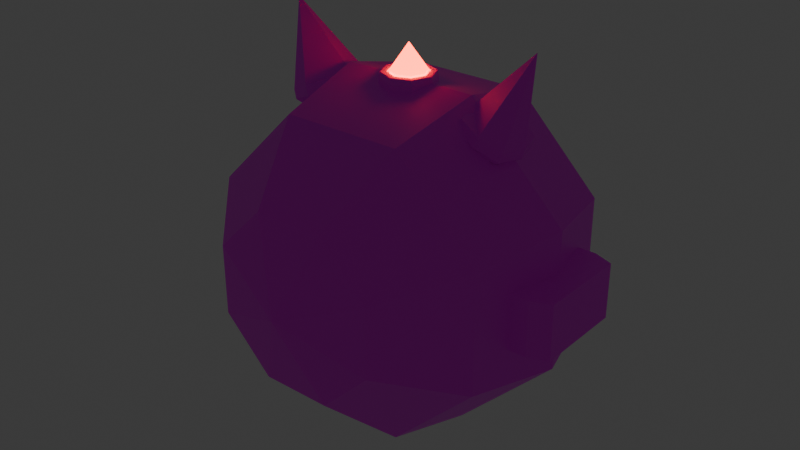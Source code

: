 # Source: kamikaze.blend  (saved by Blender 4.5.90; exported with 4.5.12 LTS)
import bpy
from mathutils import Matrix  # noqa: F401  (used for matrix-valued properties, if any)

bpy.ops.wm.read_factory_settings(use_empty=True)
scene = bpy.context.scene
scene.name = 'Scene'

# ---- collections
col_collection = bpy.data.collections.new('Collection'); scene.collection.children.link(col_collection)

# ---- images (referenced by path relative to the original .blend; pixels are not part of the script)
import os
ASSET_DIR = os.environ.get("B2B_ASSET_DIR", "")  # directory of the original .blend (textures are referenced by path, not embedded)
HERE = os.path.dirname(os.path.abspath(__file__))  # packed textures are extracted next to this script under _unpacked/

def load_image(name, relpath, width, height, colorspace="sRGB"):
    """Load a texture the original file referenced (path relative to the .blend, or extracted next to this script)."""
    p = next((c for c in (os.path.join(HERE, relpath), os.path.join(ASSET_DIR, relpath)) if relpath and os.path.exists(c)), "")
    if p:
        img = bpy.data.images.load(p, check_existing=True)
        img.name = name
    else:  # same state as the original file: an image datablock whose file is absent (Cycles renders it pink)
        img = bpy.data.images.new(name, width, height)
        img.source = "FILE"
        img.filepath = "//" + (relpath or name)
    img.colorspace_settings.name = colorspace
    return img
img_poliigon_metalpaintedmatte_7037_basecolor_jpg = load_image('Poliigon_MetalPaintedMatte_7037_BaseColor.jpg', 'Poliigon_MetalPaintedMatte_7037_BaseColor.jpg', 1024, 1024, 'sRGB')
img_poliigon_metalpaintedmatte_7037_normal_png = load_image('Poliigon_MetalPaintedMatte_7037_Normal.png', 'Poliigon_MetalPaintedMatte_7037_Normal.png', 1024, 1024, 'Non-Color')

# ---- materials (node trees are filled in below, after node groups)
mat_base = bpy.data.materials.new('Base')
mat_base.alpha_threshold = 0.0
mat_base.roughness = 0.5
mat_base.line_color = (0.0, 0.0, 0.0, 1.0)
mat_glow = bpy.data.materials.new('glow')

# ---- material node trees
mat_base.use_nodes = True; mat_base.node_tree.nodes.clear()
_N = mat_base.node_tree.nodes; _L = mat_base.node_tree.links
n0 = _N.new('ShaderNodeOutputMaterial'); n0.name = 'Material Output'; n0.location = (200, 100)
n1 = _N.new('ShaderNodeBsdfPrincipled'); n1.name = 'Principled BSDF'; n1.location = (-200, 100)
n1.inputs[3].default_value = 1.45
n2 = _N.new('ShaderNodeTexImage'); n2.name = 'Image Texture'; n2.location = (-691, 87)
n2.hide = True
n2.image = img_poliigon_metalpaintedmatte_7037_basecolor_jpg
n3 = _N.new('ShaderNodeTexImage'); n3.name = 'Image Texture.001'; n3.location = (-717, -53)
n3.hide = True
n3.image = img_poliigon_metalpaintedmatte_7037_normal_png
n4 = _N.new('ShaderNodeBump'); n4.name = 'Bump'; n4.location = (-432, -60)
n4.hide = True
_L.new(n1.outputs[0], n0.inputs[0])
_L.new(n2.outputs[0], n1.inputs[0])
_L.new(n4.outputs[0], n1.inputs[5])
_L.new(n3.outputs[0], n4.inputs[3])
n0.is_active_output = True
mat_glow.use_nodes = True; mat_glow.node_tree.nodes.clear()
_N = mat_glow.node_tree.nodes; _L = mat_glow.node_tree.links
n0 = _N.new('ShaderNodeBsdfPrincipled'); n0.name = 'Principled BSDF'; n0.location = (-200, 100)
n0.inputs[0].default_value = (1.0, 1.0, 1.0, 1.0)
n0.inputs[27].default_value = (1.0, 0.04317, 0.0, 1.0)
n0.inputs[28].default_value = 10.0
n1 = _N.new('ShaderNodeOutputMaterial'); n1.name = 'Material Output'; n1.location = (200, 100)
_L.new(n0.outputs[0], n1.inputs[0])
n1.is_active_output = True

# ---- world
world_world = bpy.data.worlds.new('World'); scene.world = world_world
world_world.use_nodes = True; world_world.node_tree.nodes.clear()
_N = world_world.node_tree.nodes; _L = world_world.node_tree.links
n0 = _N.new('ShaderNodeOutputWorld'); n0.name = 'World Output'; n0.location = (200, 100)
n1 = _N.new('ShaderNodeBackground'); n1.name = 'Background'; n1.location = (-200, 100)
n1.inputs[0].default_value = (0.05088, 0.05088, 0.05088, 1.0)
_L.new(n1.outputs[0], n0.inputs[0])
n0.is_active_output = True
world_world.color = (0.05088, 0.05088, 0.05088)
world_world.sun_shadow_jitter_overblur = 0.0

# ---- meshes
me_sphere_003 = bpy.data.meshes.new('Sphere.003')
me_sphere_003.from_pydata([(0.4119, -0.866, 0.1706), (0.8001, -0.5, 0.3314), (0.9239, -3.091e-08, 0.3827), (0.8001, 0.5, 0.3314), (0.4619, 0.866, 0.1913), (0.4119, -0.866, -0.1706), (0.8001, -0.5, -0.3314), (0.9239, 0.0, -0.3827), (0.8001, 0.5, -0.3314), (0.4619, 0.866, -0.1913), (0.1706, -0.866, -0.4119), (0.3314, -0.5, -0.8001), (0.3827, 3.091e-08, -0.9239), (0.3314, 0.5, -0.8001), (0.1913, 0.866, -0.4619), (1.673e-08, 1.0, 4.038e-08), (0.1706, -0.866, 0.4119), (0.3314, -0.5, 0.8001), (0.3827, -4.371e-08, 0.9239), (0.3314, 0.5, 0.8001), (0.1913, 0.866, 0.4619), (0.4619, -0.866, 0.1913), (0.4619, -0.866, -0.1913), (0.1913, -0.866, -0.4619), (0.1913, -0.866, 0.4619), (0.3619, -0.866, 0.1499), (0.3619, -0.866, -0.1499), (0.1499, -0.866, -0.3619), (0.1499, -0.866, 0.3619), (0.4119, -0.846, 0.1706), (0.4119, -0.846, -0.1706), (0.1706, -0.846, -0.4119), (0.1706, -0.846, 0.4119), (0.3619, -0.846, 0.1499), (0.3619, -0.846, -0.1499), (0.1499, -0.846, -0.3619), (0.1499, -0.846, 0.3619), (0.2119, -0.866, 0.08779), (0.2119, -0.866, -0.08779), (0.08779, -0.866, -0.2119), (0.08779, -0.866, 0.2119), (-1.643e-08, -0.8484, -3.967e-08), (0.08779, -0.8484, 0.2119), (0.2119, -0.8484, 0.08779), (0.2119, -0.8484, -0.08779), (0.08779, -0.8484, -0.2119), (0.8001, -0.5, -4.999e-08), (-4.146e-10, 0.866, -0.4619), (-2.144e-08, 0.5, -0.8001), (-2.98e-08, 3.731e-08, -0.9239), (-3.817e-08, -0.5, -0.8001), (-2.939e-08, -0.866, -0.4619), (-2.939e-08, -0.866, -0.4119), (-1.449e-08, -0.866, -0.3619), (-2.905e-08, -0.846, -0.4119), (-1.415e-08, -0.846, -0.3619), (-1.449e-08, -0.866, -0.2119), (-1.419e-08, -0.8484, -0.2119), (2.939e-08, 0.866, 0.4619), (3.817e-08, 0.5, 0.8001), (2.98e-08, -3.731e-08, 0.9239), (2.144e-08, -0.5, 0.8001), (4.146e-10, -0.866, 0.4619), (4.147e-10, -0.866, 0.4119), (-1.449e-08, -0.866, 0.3619), (7.492e-10, -0.846, 0.4119), (-1.415e-08, -0.846, 0.3619), (-1.449e-08, -0.866, 0.2119), (-1.419e-08, -0.8484, 0.2119), (0.4619, -0.866, 0.01), (0.4619, -0.866, -0.01), (0.6344, -0.6793, -4.994e-08), (0.4119, -0.866, 0.01), (0.4119, -0.866, -0.01), (0.4119, -0.846, -0.01), (0.4119, -0.846, 0.01), (0.631, -0.6762, -4.994e-08), (0.4601, -0.8618, 0.01), (0.4601, -0.8618, -0.01), (0.4152, -0.8628, 0.01), (0.4152, -0.8628, -0.01), (0.4165, -0.846, 0.01), (0.4165, -0.846, -0.01), (0.8362, -0.2936, -0.1524), (0.8362, -0.2936, 0.1524), (0.8362, 0.2936, -0.1524), (0.8362, 0.2936, 0.1524), (1.056, -0.2517, -0.1524), (1.056, -0.2517, 0.1524), (1.056, 0.2517, -0.1524), (1.056, 0.2517, 0.1524), (0.9463, 0.2936, -0.1524), (0.9463, 0.2936, 0.1524), (0.9463, -0.2936, -0.1524), (0.9463, -0.2936, 0.1524), (0.3999, -0.1159, 0.7701), (0.4215, -0.1327, 0.856), (0.3999, 0.1159, 0.7701), (0.4215, 0.1327, 0.856), (0.6098, -0.1159, 0.6718), (0.6619, -0.1327, 0.7435), (0.6098, 0.1159, 0.6718), (0.6619, 0.1327, 0.7435), (0.3769, 1.211e-07, 0.7808), (0.3951, -0.1379, 0.8119), (0.3932, 1.184e-07, 0.8759), (0.3951, 0.1379, 0.8119), (0.5048, 0.1412, 0.721), (0.5443, 0.1668, 0.8052), (0.645, 0.1379, 0.695), (0.6328, 1.331e-07, 0.6611), (0.6954, 1.35e-07, 0.7345), (0.645, -0.1379, 0.695), (0.5048, -0.1412, 0.721), (0.5443, -0.1668, 0.8052), (0.3617, 1.184e-07, 0.8275), (0.52, 0.1748, 0.7534), (0.6783, 1.348e-07, 0.6793), (0.52, -0.1748, 0.7534), (0.5048, 1.276e-07, 0.721), (0.7309, 1.216e-07, 1.204), (0.0, 0.15, 0.8831), (0.0, -0.15, 0.8831), (0.1046, -0.1061, 0.8831), (0.1486, 0.0, 0.8831), (0.1046, 0.1061, 0.8831), (0.0, -4.47e-09, 0.8831), (0.0, 0.1097, 0.9577), (0.0, -0.1097, 0.9577), (0.07741, -0.07758, 0.9577), (0.1095, -1.054e-08, 0.9577), (0.07741, 0.07758, 0.9577), (0.1053, 0.1061, 0.9226), (0.1492, -5.301e-09, 0.9226), (0.1053, -0.1061, 0.9226), (0.0, -0.15, 0.9226), (0.0, 0.15, 0.9226), (0.0, 0.1422, 0.9577), (0.0, -0.1422, 0.9577), (0.1004, -0.1005, 0.9577), (0.142, -1.054e-08, 0.9577), (0.1004, 0.1005, 0.9577), (0.0, 0.1097, 0.947), (0.1095, -1.054e-08, 0.947), (0.0, -0.09348, 0.947), (0.06593, -0.0661, 0.947), (0.06593, 0.0661, 0.947), (0.0, 0.09348, 0.947), (0.0, -0.1097, 0.947), (0.07741, -0.07758, 0.947), (0.09331, -1.054e-08, 0.947), (0.07741, 0.07758, 0.947), (0.0, 0.00187, 1.104), (0.0, -8.414e-09, 1.104), (0.001697, -8.324e-09, 1.104), (0.0, -0.00187, 1.104), (0.001149, -0.001322, 1.104), (0.001149, 0.001322, 1.104), (0.0, -0.09866, 0.965), (0.06959, -0.06976, 0.965), (0.09849, -1.011e-08, 0.965), (0.06959, 0.06976, 0.965), (0.0, 0.09866, 0.965)], [], [(20, 19, 3, 4), (18, 17, 1, 2), (15, 20, 4), (19, 18, 2, 3), (17, 24, 21, 1), (15, 4, 9), (3, 2, 7, 8), (4, 3, 8, 9), (2, 1, 46, 6, 7), (15, 9, 14), (8, 7, 12, 13), (6, 22, 23, 11), (9, 8, 13, 14), (7, 6, 11, 12), (39, 38, 44, 45), (37, 40, 42, 43), (38, 37, 43, 44), (58, 59, 19, 20), (60, 61, 17, 18), (56, 39, 45, 57), (59, 60, 18, 19), (61, 62, 24, 17), (5, 10, 23, 22), (63, 16, 24, 62), (16, 0, 21, 24), (26, 27, 35, 34), (52, 10, 31, 54), (34, 35, 31, 30), (66, 36, 32, 65), (36, 33, 29, 32), (0, 16, 32, 29), (64, 28, 36, 66), (28, 25, 33, 36), (10, 5, 30, 31), (25, 26, 34, 33), (37, 38, 26, 25), (38, 39, 27, 26), (67, 40, 28, 64), (40, 37, 25, 28), (42, 41, 43), (43, 41, 44), (44, 41, 45), (45, 41, 57), (39, 56, 53, 27), (35, 55, 54, 31), (27, 53, 55, 35), (10, 52, 51, 23), (12, 11, 50, 49), (14, 13, 48, 47), (11, 23, 51, 50), (13, 12, 49, 48), (16, 63, 65, 32), (40, 67, 68, 42), (68, 41, 42), (58, 20, 15), (47, 15, 14), (71, 69, 77, 76), (70, 71, 76, 78), (72, 75, 81, 79), (70, 73, 5, 22), (46, 71, 70, 22, 6), (0, 72, 69, 21), (1, 21, 69, 71, 46), (75, 72, 0, 29), (5, 73, 74, 30), (33, 34, 30, 74, 75, 29), (77, 78, 76), (77, 79, 80, 78), (79, 81, 82, 80), (75, 74, 82, 81), (73, 70, 78, 80), (69, 72, 79, 77), (74, 73, 80, 82), (83, 84, 86, 85), (91, 92, 90, 89), (89, 90, 88, 87), (93, 94, 84, 83), (91, 89, 87, 93), (92, 86, 84, 94), (90, 92, 94, 88), (85, 91, 93, 83), (87, 88, 94, 93), (85, 86, 92, 91), (95, 104, 115, 103), (104, 96, 105, 115), (115, 105, 98, 106), (103, 115, 106, 97), (97, 106, 116, 107), (106, 98, 108, 116), (116, 108, 102, 109), (107, 116, 109, 101), (101, 109, 117, 110), (109, 102, 111, 117), (117, 111, 100, 112), (110, 117, 112, 99), (99, 112, 118, 113), (112, 100, 114, 118), (118, 114, 96, 104), (113, 118, 104, 95), (97, 107, 119, 103), (107, 101, 110, 119), (119, 110, 99, 113), (103, 119, 113, 95), (102, 108, 120, 111), (108, 98, 105, 120), (120, 105, 96, 114), (111, 120, 114, 100), (121, 125, 124, 126), (126, 124, 123, 122), (128, 129, 149, 148), (130, 131, 151, 143), (133, 132, 141, 140), (135, 134, 139, 138), (132, 136, 137, 141), (134, 133, 140, 139), (123, 124, 133, 134), (125, 121, 136, 132), (122, 123, 134, 135), (124, 125, 132, 133), (129, 128, 138, 139), (130, 129, 139, 140), (131, 130, 140, 141), (127, 131, 141, 137), (160, 161, 157, 154), (159, 160, 154, 156), (131, 127, 142, 151), (129, 130, 143, 149), (145, 144, 148, 149), (150, 145, 149, 143), (146, 150, 143, 151), (147, 146, 151, 142), (152, 153, 154, 157), (153, 155, 156, 154), (158, 159, 156, 155), (161, 162, 152, 157), (146, 147, 162, 161), (144, 145, 159, 158), (145, 150, 160, 159), (150, 146, 161, 160)])
me_sphere_003.polygons.foreach_set('material_index', [0, 0, 0, 0, 0, 0, 0, 0, 0, 0, 0, 0, 0, 0, 0, 0, 0, 0, 0, 0, 0, 0, 0, 0, 0, 0, 0, 1, 1, 1, 0, 0, 0, 0, 0, 0, 0, 0, 0, 1, 1, 1, 1, 0, 1, 0, 0, 0, 0, 0, 0, 0, 0, 1, 0, 0, 0, 0, 0, 0, 0, 0, 0, 0, 0, 1, 1, 1, 1, 1, 0, 0, 0, 0, 0, 0, 0, 0, 0, 0, 0, 0, 0, 0, 0, 0, 0, 0, 0, 0, 0, 0, 0, 0, 0, 0, 0, 0, 0, 0, 0, 0, 0, 0, 0, 0, 0, 0, 0, 0, 0, 0, 0, 0, 0, 0, 0, 0, 0, 0, 0, 0, 0, 1, 1, 0, 0, 0, 0, 0, 0, 1, 1, 1, 1, 1, 1, 1, 1])
_uv = me_sphere_003.uv_layers.new(name='UVMap')
_uv.uv.foreach_set('vector', [0.08447, 0.7182, 0.1241, 0.5679, 0.2146, 0.684, 0.1367, 0.7852, 0.4192, 0.1398, 0.4036, 0.2985, 0.2009, 0.2985, 0.1851, 0.1398, -2.389e-08, 0.8499, 0.08447, 0.7182, 0.1367, 0.7852, 0.3944, -4.432e-10, 0.4192, 0.1398, 0.1851, 0.1398, 0.1917, -4.806e-09, 0.4036, 0.2985, 0.3519, 0.4335, 0.2349, 0.4335, 0.2009, 0.2985, 0.4192, 0.05211, 0.5686, 0.00115, 0.5502, 0.1063, 0.7221, -1.585e-08, 0.8388, 0.04897, 0.8021, 0.2592, 0.6904, 0.1821, 0.5686, 0.00115, 0.7221, -1.585e-08, 0.6904, 0.1821, 0.5502, 0.1063, 0.1851, 0.1398, 0.2009, 0.2985, 0.1208, 0.3164, 0.04063, 0.3343, 1.41e-08, 0.1811, 0.4192, 0.05211, 0.5502, 0.1063, 0.4681, 0.1902, 0.6904, 0.1821, 0.8021, 0.2592, 0.6378, 0.4271, 0.5481, 0.3275, 0.5592, 0.6014, 0.7167, 0.6259, 0.7303, 0.7401, 0.5828, 0.7993, 0.5502, 0.1063, 0.6904, 0.1821, 0.5481, 0.3275, 0.4681, 0.1902, 0.4192, 0.585, 0.5592, 0.6014, 0.5828, 0.7993, 0.4464, 0.8135, 0.4148, 0.5919, 0.4148, 0.5383, 0.4186, 0.5388, 0.4186, 0.5924, 0.4025, 0.5077, 0.4025, 0.4536, 0.4079, 0.4536, 0.4079, 0.5077, 0.4025, 0.5439, 0.4025, 0.5077, 0.4079, 0.5077, 0.4079, 0.5439, 0.03036, 0.7154, 0.03036, 0.563, 0.1241, 0.5679, 0.08447, 0.7182, 0.3264, 0.4335, 0.3075, 0.5652, 0.2146, 0.5783, 0.2191, 0.4487, 0.4129, 0.5111, 0.4129, 0.5285, 0.4079, 0.5301, 0.4079, 0.5127, 0.03036, 0.563, 2.745e-08, 0.4335, 0.1082, 0.4392, 0.1241, 0.5679, 0.3075, 0.5652, 0.3209, 0.717, 0.2672, 0.7246, 0.2146, 0.5783, 0.967, 0.7782, 0.9661, 0.8824, 0.9551, 0.8871, 0.9561, 0.7703, 0.3264, 0.7282, 0.2785, 0.7349, 0.2672, 0.7246, 0.3209, 0.717, 0.2785, 0.7349, 0.2374, 0.7985, 0.2211, 0.7959, 0.2672, 0.7246, 0.4104, 0.6499, 0.4104, 0.7401, 0.406, 0.7391, 0.406, 0.649, 0.4091, 0.8158, 0.4091, 0.8496, 0.4034, 0.8514, 0.4034, 0.8176, 0.8535, 0.1233, 0.9106, 0.1949, 0.905, 0.2055, 0.84, 0.1241, 0.9509, 0.02747, 0.9106, 0.01429, 0.905, 0.0, 0.9509, 0.015, 0.9106, 0.01429, 0.8535, 0.04855, 0.84, 0.03898, 0.905, 0.0, 0.962, 0.3047, 0.9853, 0.2023, 0.9913, 0.2037, 0.968, 0.3061, 0.9928, 0.4272, 0.9835, 0.4554, 0.9776, 0.4554, 0.9868, 0.4271, 0.9835, 0.4554, 0.9797, 0.547, 0.9737, 0.547, 0.9776, 0.4554, 0.4148, 0.5377, 0.4148, 0.4335, 0.4192, 0.4341, 0.4192, 0.5383, 0.9797, 0.547, 0.9928, 0.6202, 0.9868, 0.6201, 0.9737, 0.547, 0.9167, 0.4901, 0.9167, 0.5339, 0.8763, 0.5362, 0.8763, 0.4614, 0.9167, 0.5339, 0.9501, 0.5758, 0.9334, 0.6077, 0.8763, 0.5362, 0.9737, 0.4777, 0.9501, 0.47, 0.9334, 0.4271, 0.9737, 0.4403, 0.9501, 0.47, 0.9167, 0.4901, 0.8763, 0.4614, 0.9334, 0.4271, 0.9097, 0.6209, 0.9333, 0.6815, 0.8763, 0.641, 0.8763, 0.641, 0.9333, 0.6815, 0.8763, 0.6848, 0.8763, 0.6848, 0.9333, 0.6815, 0.9097, 0.7267, 0.9097, 0.7267, 0.9333, 0.6815, 0.9333, 0.7344, 0.9501, 0.5758, 0.9737, 0.5835, 0.9737, 0.6209, 0.9334, 0.6077, 0.9106, 0.1949, 0.9509, 0.2081, 0.9509, 0.2205, 0.905, 0.2055, 0.4091, 0.817, 0.4091, 0.7827, 0.4153, 0.7827, 0.4153, 0.817, 0.9661, 0.8824, 0.9923, 0.923, 0.9844, 0.9327, 0.9551, 0.8871, 0.8763, 0.5812, 0.839, 0.7352, 0.7632, 0.7352, 0.7887, 0.5812, 0.4681, 0.1902, 0.5481, 0.3275, 0.4634, 0.3393, 0.4192, 0.1971, 0.5828, 0.7993, 0.7303, 0.7401, 0.7632, 0.7706, 0.6397, 0.8521, 0.839, 0.4271, 0.8763, 0.5812, 0.7887, 0.5812, 0.7632, 0.4271, 0.9853, 0.2023, 0.994, 0.1642, 1.0, 0.1656, 0.9913, 0.2037, 0.4025, 0.4536, 0.4025, 0.4335, 0.4079, 0.4335, 0.4079, 0.4536, 0.9333, 0.6286, 0.9333, 0.6815, 0.9097, 0.6209, 0.03036, 0.7154, 0.08447, 0.7182, -2.389e-08, 0.8499, 0.4192, 0.1971, 0.4192, 0.05211, 0.4681, 0.1902, 0.9989, 0.4014, 0.9521, 0.3482, 0.9534, 0.348, 1.0, 0.4009, 0.4022, 0.6996, 0.4022, 0.649, 0.4035, 0.6493, 0.4034, 0.6995, 0.9546, 0.337, 0.9606, 0.3384, 0.9604, 0.3394, 0.9554, 0.3379, 0.9846, 0.7352, 0.9923, 0.7471, 0.967, 0.7782, 0.9561, 0.7703, 0.5994, 0.5143, 0.6683, 0.5443, 0.7387, 0.5782, 0.7167, 0.6259, 0.5592, 0.6014, 0.2374, 0.7985, 0.255, 0.8345, 0.241, 0.8365, 0.2211, 0.7959, 0.6397, 0.4271, 0.7632, 0.5253, 0.7411, 0.573, 0.6683, 0.5443, 0.5994, 0.5143, 0.9606, 0.3384, 0.9546, 0.337, 0.962, 0.3047, 0.968, 0.3061, 0.4029, 0.8158, 0.4029, 0.7827, 0.4091, 0.7827, 0.4091, 0.8158, 0.8535, 0.04855, 0.8535, 0.1233, 0.84, 0.1241, 0.84, 0.08405, 0.84, 0.07906, 0.84, 0.03898, 0.4137, 0.511, 0.4079, 0.5111, 0.4079, 0.4335, 0.4138, 0.817, 0.4138, 0.8296, 0.4091, 0.8312, 0.4091, 0.8186, 0.9554, 0.3379, 0.9604, 0.3394, 0.9595, 0.3434, 0.9545, 0.342, 0.84, 0.07906, 0.84, 0.08405, 0.8388, 0.08364, 0.8388, 0.07865, 0.4136, 0.5301, 0.4136, 0.54, 0.4124, 0.54, 0.4127, 0.531, 0.9521, 0.3482, 0.9546, 0.337, 0.9554, 0.3379, 0.9534, 0.348, 0.4079, 0.5319, 0.4136, 0.5301, 0.4127, 0.531, 0.4079, 0.5328, 0.9016, 0.4014, 0.8388, 0.4014, 0.8388, 0.2205, 0.9016, 0.2205, 0.02706, 0.9392, 0.02706, 0.8542, 0.0619, 0.8499, 0.0619, 0.9349, 0.7632, 0.7553, 0.8374, 0.7411, 0.8374, 0.8915, 0.7632, 0.9056, 0.1661, 0.9259, 0.1661, 0.8499, 0.1957, 0.8596, 0.1957, 0.9356, 0.9268, 0.2205, 0.9521, 0.2334, 0.9521, 0.3885, 0.9268, 0.4014, 0.8582, 0.7352, 0.8789, 0.7418, 0.8789, 0.9172, 0.8582, 0.9106, 0.8374, 0.7411, 0.8582, 0.7352, 0.8582, 0.9106, 0.8374, 0.8915, 0.9016, 0.2205, 0.9268, 0.2205, 0.9268, 0.4014, 0.9016, 0.4014, 0.1326, 0.9382, 0.1326, 0.8499, 0.1661, 0.8547, 0.1661, 0.943, 0.0, 0.9479, 0.0, 0.8629, 0.02706, 0.8542, 0.02706, 0.9392, 0.2807, 0.8464, 0.2885, 0.8374, 0.3095, 0.8759, 0.2968, 0.8792, 0.368, 0.9194, 0.3652, 0.9041, 0.3974, 0.8878, 0.4022, 0.9042, 0.3264, 0.7429, 0.3311, 0.7265, 0.3634, 0.7428, 0.3605, 0.7581, 0.2968, 0.8792, 0.3095, 0.8759, 0.3095, 0.9198, 0.2984, 0.9156, 0.2984, 0.9156, 0.3095, 0.9198, 0.2729, 0.9408, 0.2673, 0.9316, 0.3605, 0.7581, 0.3634, 0.7428, 0.4022, 0.741, 0.4008, 0.7581, 0.8789, 0.8808, 0.8805, 0.8637, 0.9176, 0.8622, 0.9177, 0.8774, 0.8861, 0.8928, 0.8789, 0.8808, 0.9177, 0.8774, 0.9175, 0.8898, 0.9175, 0.8898, 0.9177, 0.8774, 0.9551, 0.8808, 0.9476, 0.8928, 0.9177, 0.8774, 0.9176, 0.8622, 0.9532, 0.8637, 0.9551, 0.8808, 0.3264, 0.5855, 0.328, 0.5679, 0.3651, 0.569, 0.3652, 0.5847, 0.3334, 0.5967, 0.3264, 0.5855, 0.3652, 0.5847, 0.3649, 0.5961, 0.3649, 0.5961, 0.3652, 0.5847, 0.4025, 0.5855, 0.3949, 0.5967, 0.3652, 0.5847, 0.3651, 0.569, 0.4006, 0.5679, 0.4025, 0.5855, 0.3277, 0.9194, 0.3264, 0.9023, 0.3652, 0.9041, 0.368, 0.9194, 0.2457, 0.8473, 0.2463, 0.8365, 0.2885, 0.8374, 0.2807, 0.8464, 0.2984, 0.9156, 0.2673, 0.9316, 0.2565, 0.8895, 0.2968, 0.8792, 0.2673, 0.9316, 0.2322, 0.9325, 0.2161, 0.8998, 0.2565, 0.8895, 0.2565, 0.8895, 0.2161, 0.8998, 0.2146, 0.8633, 0.2457, 0.8473, 0.2968, 0.8792, 0.2565, 0.8895, 0.2457, 0.8473, 0.2807, 0.8464, 0.9176, 0.8622, 0.8805, 0.8637, 0.915, 0.7352, 0.9532, 0.8637, 0.4022, 0.741, 0.3634, 0.7428, 0.3311, 0.7265, 0.3934, 0.5967, 0.3351, 0.7581, 0.3974, 0.8878, 0.3652, 0.9041, 0.3264, 0.9023, 0.328, 0.5679, 0.3628, 0.4335, 0.4006, 0.5679, 0.3651, 0.569, 0.0619, 0.8499, 0.08585, 0.8634, 0.09591, 0.8961, 0.0619, 0.8961, 0.0619, 0.8961, 0.09591, 0.8961, 0.08585, 0.9288, 0.0619, 0.9423, 0.413, 0.649, 0.419, 0.674, 0.4163, 0.6744, 0.4104, 0.6494, 0.4051, 0.5439, 0.4146, 0.5641, 0.4119, 0.5641, 0.4025, 0.5439, 0.09591, 0.885, 0.1042, 0.856, 0.1137, 0.8563, 0.1058, 0.8838, 0.5049, 0.8521, 0.5003, 0.8849, 0.4909, 0.8849, 0.4954, 0.8537, 0.4821, 0.8858, 0.4763, 0.8521, 0.4854, 0.853, 0.4909, 0.8851, 0.1042, 0.9194, 0.09591, 0.885, 0.1058, 0.8838, 0.1137, 0.9164, 0.5118, 0.8848, 0.5164, 0.9172, 0.5049, 0.9173, 0.5003, 0.8849, 0.4711, 0.8864, 0.4654, 0.8528, 0.4763, 0.8521, 0.4821, 0.8858, 0.5164, 0.8522, 0.5118, 0.8848, 0.5003, 0.8849, 0.5049, 0.8521, 0.4654, 0.9173, 0.4711, 0.8864, 0.4821, 0.8858, 0.4764, 0.9168, 0.118, 0.9109, 0.1326, 0.9251, 0.1326, 0.9348, 0.1137, 0.9164, 0.1119, 0.8858, 0.118, 0.9109, 0.1137, 0.9164, 0.1058, 0.8838, 0.118, 0.8645, 0.1119, 0.8858, 0.1058, 0.8838, 0.1137, 0.8563, 0.1326, 0.8596, 0.118, 0.8645, 0.1137, 0.8563, 0.1326, 0.8499, 0.439, 0.9012, 0.4192, 0.9029, 0.4193, 0.8527, 0.4197, 0.8526, 0.4581, 0.888, 0.439, 0.9012, 0.4197, 0.8526, 0.4201, 0.8524, 0.4146, 0.5641, 0.4128, 0.5898, 0.4102, 0.5898, 0.4119, 0.5641, 0.419, 0.674, 0.413, 0.6955, 0.4104, 0.696, 0.4163, 0.6744, 0.5246, 0.9007, 0.5371, 0.9128, 0.5371, 0.9176, 0.5224, 0.9034, 0.5194, 0.8793, 0.5246, 0.9007, 0.5224, 0.9034, 0.5164, 0.8783, 0.5246, 0.8612, 0.5194, 0.8793, 0.5164, 0.8783, 0.5224, 0.8571, 0.5371, 0.857, 0.5246, 0.8612, 0.5224, 0.8571, 0.5371, 0.8521, 0.4192, 0.8525, 0.4197, 0.8523, 0.4197, 0.8526, 0.4193, 0.8527, 0.4197, 0.8523, 0.4202, 0.8521, 0.4201, 0.8524, 0.4197, 0.8526, 0.4654, 0.8712, 0.4581, 0.888, 0.4201, 0.8524, 0.4202, 0.8521, 0.419, 0.6427, 0.4022, 0.649, 0.4022, 0.5969, 0.4024, 0.5967, 0.4096, 0.7625, 0.406, 0.7414, 0.4114, 0.7401, 0.4153, 0.7623, 0.419, 0.6971, 0.4161, 0.7176, 0.4104, 0.7176, 0.4134, 0.696, 0.4161, 0.7176, 0.419, 0.7378, 0.4134, 0.7389, 0.4104, 0.7176, 0.406, 0.7817, 0.4096, 0.7625, 0.4153, 0.7623, 0.4115, 0.7827])
me_sphere_003.materials.append(mat_base)
me_sphere_003.materials.append(mat_glow)
me_sphere_003.update()

# ---- objects
ob_bot = bpy.data.objects.new('Bot', me_sphere_003)

# ---- transforms, parenting, visibility, modifiers, constraints
ob_bot.location = (0.0, 0.0, 0.0)
ob_bot.rotation_euler = (0.0, -0.0, 3.142)
_m = ob_bot.modifiers.new('Mirror', 'MIRROR')
_m.use_clip = True

# ---- collection membership
col_collection.objects.link(ob_bot)

# ---- scene / render settings (as saved in the file)
scene.frame_start = 1; scene.frame_end = 250; scene.frame_set(1)
scene.render.engine = 'BLENDER_EEVEE_NEXT'
bpy.context.view_layer.update()

# ---- added for rendering (the .blend has no active camera): camera
cam_auto = bpy.data.cameras.new('AutoCamera')
cam_auto.lens = 50.0
cam_auto.sensor_width = 36.0
cam_auto.clip_end = 1000.0
ob_auto_camera = bpy.data.objects.new('AutoCamera', cam_auto)
scene.collection.objects.link(ob_auto_camera)
ob_auto_camera.location = (3.26771, -3.98824, 2.75424)
ob_auto_camera.rotation_euler = (1.09748, -7.21219e-08, 0.694738)
scene.camera = ob_auto_camera
bpy.context.view_layer.update()
